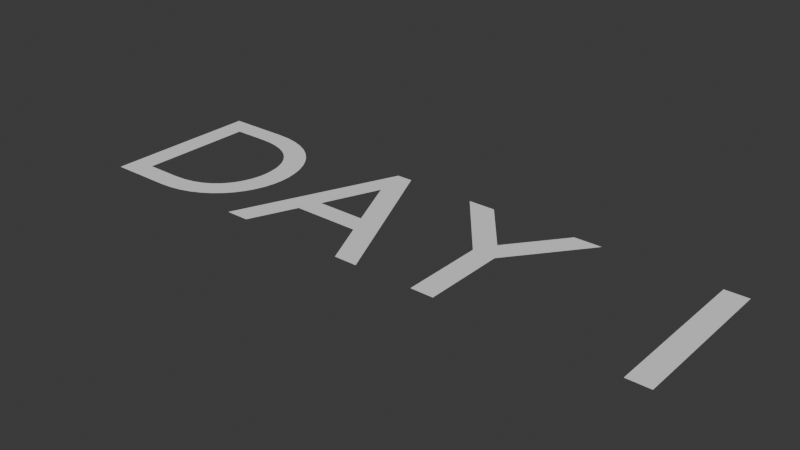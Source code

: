 # Source: DAY1.blend  (saved by Blender 4.5.90; exported with 4.5.12 LTS)
import bpy
from mathutils import Matrix  # noqa: F401  (used for matrix-valued properties, if any)

bpy.ops.wm.read_factory_settings(use_empty=True)
scene = bpy.context.scene
scene.name = 'Scene'

# ---- collections
col_collection = bpy.data.collections.new('Collection'); scene.collection.children.link(col_collection)

# ---- world
world_world = bpy.data.worlds.new('World'); scene.world = world_world
world_world.use_nodes = True; world_world.node_tree.nodes.clear()
_N = world_world.node_tree.nodes; _L = world_world.node_tree.links
n0 = _N.new('ShaderNodeOutputWorld'); n0.name = 'World Output'; n0.location = (200, 100)
n1 = _N.new('ShaderNodeBackground'); n1.name = 'Background'; n1.location = (-200, 100)
n1.inputs[0].default_value = (0.05088, 0.05088, 0.05088, 1.0)
_L.new(n1.outputs[0], n0.inputs[0])
n0.is_active_output = True
world_world.color = (0.05088, 0.05088, 0.05088)
world_world.sun_shadow_jitter_overblur = 0.0

# ---- curves / text
txt_text = bpy.data.curves.new('Text', 'FONT')
txt_text.dimensions = '2D'
txt_text.body = 'DAY 1'

# ---- objects
ob_text = bpy.data.objects.new('Text', txt_text)

# ---- transforms, parenting, visibility, modifiers, constraints
ob_text.location = (0.0, 0.0, 0.0)

# ---- collection membership
col_collection.objects.link(ob_text)

# ---- scene / render settings (as saved in the file)
scene.frame_start = 1; scene.frame_end = 250; scene.frame_set(1)
scene.render.engine = 'BLENDER_EEVEE_NEXT'
bpy.context.view_layer.update()

# ---- added for rendering (the .blend has no active camera and no usable light): camera, sun
cam_auto = bpy.data.cameras.new('AutoCamera')
cam_auto.lens = 50.0
cam_auto.sensor_width = 36.0
cam_auto.clip_end = 1000.0
ob_auto_camera = bpy.data.objects.new('AutoCamera', cam_auto)
scene.collection.objects.link(ob_auto_camera)
ob_auto_camera.location = (3.75659, -2.55991, 1.93527)
ob_auto_camera.rotation_euler = (1.09748, -7.21219e-08, 0.694738)
scene.camera = ob_auto_camera
light_auto_sun = bpy.data.lights.new('AutoSun', 'SUN')
light_auto_sun.energy = 3.0
light_auto_sun.angle = 0.0523599
ob_auto_sun = bpy.data.objects.new('AutoSun', light_auto_sun)
scene.collection.objects.link(ob_auto_sun)
ob_auto_sun.rotation_euler = (0.872665, 0.174533, 0.523599)
bpy.context.view_layer.update()
